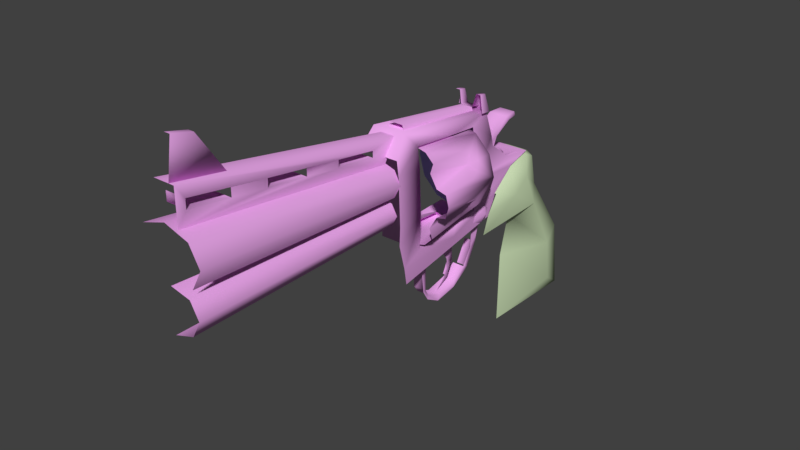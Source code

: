# Source: reference2.blend  (saved by Blender 2.78.0; exported with 4.5.12 LTS)
import bpy
from mathutils import Matrix  # noqa: F401  (used for matrix-valued properties, if any)

bpy.ops.wm.read_factory_settings(use_empty=True)
scene = bpy.context.scene
scene.name = 'python_gun'

# ---- collections
col_collection_1 = bpy.data.collections.new('Collection 1'); scene.collection.children.link(col_collection_1)

# ---- materials (node trees are filled in below, after node groups)
mat_bluesteelchrome_bmp = bpy.data.materials.new('bluesteelchrome.bmp')
mat_bluesteelchrome_bmp.alpha_threshold = 0.0
mat_bluesteelchrome_bmp.use_transparent_shadow = False
mat_bluesteelchrome_bmp.diffuse_color = (0.8701, 0.4068, 0.8682, 1.0)
mat_bluesteelchrome_bmp.roughness = 0.5
mat_pythonhandle_bmp = bpy.data.materials.new('Pythonhandle.bmp')
mat_pythonhandle_bmp.alpha_threshold = 0.0
mat_pythonhandle_bmp.use_transparent_shadow = False
mat_pythonhandle_bmp.diffuse_color = (0.569, 0.699, 0.4411, 1.0)
mat_pythonhandle_bmp.roughness = 0.5
mat_pythoncylrear2_bmp = bpy.data.materials.new('pythoncylrear2.bmp')
mat_pythoncylrear2_bmp.alpha_threshold = 0.0
mat_pythoncylrear2_bmp.use_transparent_shadow = False
mat_pythoncylrear2_bmp.diffuse_color = (0.4055, 0.436, 0.8167, 1.0)
mat_pythoncylrear2_bmp.roughness = 0.5

# ---- material node trees

# ---- world
world_world = bpy.data.worlds.new('World'); scene.world = world_world
world_world.color = (0.05088, 0.05088, 0.05088)
world_world.use_sun_shadow = False
world_world.sun_shadow_jitter_overblur = 0.0
world_world.cycles.sampling_method = 'MANUAL'

# ---- meshes
me_python_gun = bpy.data.meshes.new('python_gun')
me_python_gun.from_pydata([(-7.637, -25.78, 61.09), (-7.637, -26.33, 59.83), (-8.057, -26.33, 59.83), (-8.057, -26.17, 59.6), (-7.637, -26.17, 59.6), (-8.037, -25.68, 59.41), (-8.027, -25.02, 59.56), (-8.007, -24.57, 59.86), (-7.637, -25.02, 59.56), (-7.637, -24.38, 59.78), (-7.637, -25.02, 59.37), (-7.637, -25.68, 59.41), (-7.637, -25.75, 59.24), (-7.637, -26.23, 59.5), (-7.637, -26.42, 59.81), (-7.637, -26.33, 60.64), (-7.637, -26.74, 60.95), (-7.637, -26.52, 60.6), (-8.016, -24.04, 64.02), (-7.626, -24.04, 64.02), (-8.046, -23.75, 63.95), (-8.076, -23.4, 63.77), (-7.556, -23.4, 63.77), (-8.106, -22.85, 64.04), (-8.056, -22.41, 64.05), (-7.996, -22.25, 63.87), (-7.587, -30.87, 65.18), (-7.607, -29.77, 65.01), (-7.627, -28.51, 64.82), (-7.647, -27.63, 64.94), (-7.607, -29.77, 64.8), (-7.637, -28.03, 64.3), (-7.327, -24.19, 61.25), (-7.327, -23.91, 61.63), (-7.327, -23.91, 61.63), (-7.327, -24.19, 62.01), (-7.327, -24.19, 62.01), (-7.327, -24.64, 61.86), (-7.327, -24.64, 61.86), (-7.327, -24.64, 61.39), (-7.327, -24.64, 61.39), (-7.327, -24.19, 61.25), (-6.416, -27.08, 62.77), (-6.716, -27.08, 62.7), (-6.586, -25.5, 62.7), (-6.836, -25.62, 62.53), (-6.926, -25.75, 62.13), (-6.936, -27.08, 62.32), (-6.806, -25.62, 63.7), (-6.856, -25.5, 63.99), (-6.586, -25.5, 63.52), (-6.936, -27.08, 63.9), (-6.716, -27.08, 63.52), (-8.286, -27.08, 64.53), (-8.226, -25.75, 64.4), (-7.576, -25.5, 64.4), (-7.836, -25.62, 64.28), (-7.646, -27.08, 64.31), (-7.436, -27.08, 64.53), (-8.076, -27.08, 64.31), (-7.826, -24.79, 61.82), (-7.576, -25.5, 61.82), (-7.456, -25.75, 61.82), (-6.846, -27.08, 62.03), (-7.096, -27.08, 61.78), (-6.856, -25.5, 62.23), (-7.186, -24.79, 64.23), (-6.666, -25.39, 63.78), (-7.096, -27.08, 64.44), (-7.456, -25.75, 64.4), (-7.287, -27.6, 60.73), (-7.247, -25.6, 61.38), (-7.307, -23.58, 61.97), (-7.317, -23.66, 61.73), (-7.307, -25.6, 61.04), (-7.157, -28.04, 62.1), (-7.217, -27.16, 64.02), (-7.137, -28.04, 62.66), (-7.287, -27.16, 64.58), (-7.187, -28.04, 64.05), (-7.247, -28.04, 64.49), (-7.277, -24.64, 63.85), (-6.957, -24.64, 63.47), (-7.277, -24.34, 63.36), (-7.257, -24.34, 63.34), (-6.877, -24.64, 62.94), (-7.257, -24.34, 62.87), (-7.247, -24.39, 62.77), (-7.847, -28.0, 62.47), (-7.237, -34.85, 62.68), (-7.447, -28.0, 62.6), (-6.987, -34.85, 63.14), (-7.277, -28.0, 62.92), (-7.447, -28.0, 63.23), (-7.237, -34.85, 63.6), (-7.847, -28.0, 63.32), (-7.827, -34.85, 63.73), (-6.797, -34.85, 64.46), (-7.157, -28.0, 63.82), (-7.107, -34.85, 65.02), (-7.357, -28.0, 64.2), (-7.827, -34.85, 65.25), (-8.557, -34.85, 65.02), (-7.847, -28.0, 64.36), (-8.357, -28.0, 64.2), (-7.517, -34.49, 65.77), (-7.517, -34.49, 65.5), (-7.517, -34.75, 65.14), (-7.537, -33.23, 65.31), (-7.557, -32.13, 65.14), (-7.537, -33.23, 65.56), (-7.586, -23.75, 63.95), (-7.566, -23.24, 63.55), (-7.526, -22.85, 64.04), (-7.556, -22.67, 63.88), (-7.636, -22.25, 63.87), (-7.566, -22.41, 64.05), (-7.746, -25.67, 59.52), (-7.746, -25.38, 59.76), (-7.746, -25.17, 59.77), (-7.746, -25.2, 60.05), (-7.746, -25.24, 60.36), (-7.746, -25.78, 61.1), (-7.746, -25.01, 60.74), (-7.746, -24.63, 61.25), (-8.177, -22.45, 62.86), (-8.327, -22.08, 62.8), (-8.347, -23.06, 62.95), (-7.437, -22.45, 62.86), (-7.437, -23.99, 62.45), (-8.187, -23.99, 62.45), (-7.307, -23.87, 63.83), (-7.297, -23.8, 63.51), (-7.237, -24.71, 62.76), (-7.287, -23.06, 62.95), (-8.337, -24.04, 64.6), (-8.007, -24.06, 64.71), (-6.326, -27.08, 63.11), (-6.536, -24.79, 63.11), (-6.536, -25.75, 63.41), (-6.416, -27.08, 63.44), (-6.716, -24.79, 63.75), (-8.066, -23.38, 63.22), (-7.576, -23.38, 63.22), (-8.056, -23.06, 63.13), (-7.596, -22.84, 62.94), (-8.016, -22.75, 62.67), (-8.036, -22.84, 62.94), (-7.437, -23.8, 63.51), (-7.437, -23.96, 64.22), (-7.637, -24.62, 61.25), (-7.637, -23.81, 61.34), (-7.637, -24.23, 60.97), (-7.637, -23.97, 60.72), (-7.637, -24.27, 60.35), (-7.087, -24.31, 61.63), (-7.087, -24.31, 61.63), (-7.167, -27.16, 62.69), (-8.427, -27.16, 64.58), (-7.207, -27.16, 61.61), (-7.177, -25.6, 61.77), (-8.437, -25.6, 61.77), (-8.507, -27.16, 61.61), (-8.377, -24.71, 61.85), (-7.547, -24.33, 65.13), (-7.547, -24.1, 65.1), (-7.417, -24.1, 65.1), (-7.407, -24.33, 65.13), (-7.287, -24.39, 64.64), (-7.297, -24.04, 64.6), (-8.826, -25.5, 63.99), (-8.766, -25.75, 64.09), (-9.006, -25.39, 63.78), (-8.476, -24.79, 64.23), (-8.106, -25.5, 61.82), (-7.836, -25.39, 61.76), (-7.836, -25.62, 61.96), (-8.226, -25.75, 61.82), (-8.076, -27.08, 61.91), (-8.286, -27.08, 61.69), (-8.177, -23.06, 62.95), (-7.407, -24.04, 64.6), (-7.307, -25.6, 64.42), (-7.277, -24.34, 63.33), (-7.207, -24.34, 62.98), (-7.257, -24.32, 62.99), (-7.247, -24.4, 62.73), (-7.247, -24.47, 62.57), (-7.097, -24.64, 62.44), (-7.237, -24.64, 62.36), (-6.666, -25.39, 62.43), (-7.836, -25.39, 64.46), (-8.106, -25.5, 64.4), (-7.616, -22.75, 62.67), (-7.636, -24.09, 62.31), (-7.586, -23.74, 63.35), (-7.746, -24.98, 60.16), (-7.916, -25.17, 59.77), (-7.427, -24.42, 64.15), (-8.207, -24.42, 64.15), (-7.437, -23.06, 62.95), (-8.337, -23.8, 63.51), (-7.297, -22.08, 62.8), (-8.367, -25.6, 64.42), (-8.467, -28.04, 64.49), (-8.387, -27.6, 65.04), (-7.347, -27.6, 65.04), (-8.227, -24.04, 64.6), (-7.737, -33.93, 67.01), (-7.677, -34.75, 66.15), (-7.967, -33.16, 65.86), (-7.687, -33.16, 65.86), (-7.987, -34.75, 66.15), (-7.917, -34.55, 67.16), (-7.917, -33.93, 67.01), (-7.737, -34.55, 67.16), (-8.147, -34.75, 66.15), (-7.517, -34.75, 66.15), (-8.067, -27.63, 64.94), (-8.077, -29.77, 64.8), (-8.067, -28.51, 64.63), (-7.627, -28.51, 64.63), (-8.077, -29.77, 65.01), (-8.087, -30.87, 64.96), (-7.587, -30.87, 64.96), (-8.107, -32.13, 65.14), (-8.107, -32.13, 65.38), (-7.557, -32.13, 65.38), (-8.137, -34.49, 65.77), (-8.117, -33.23, 65.31), (-8.137, -34.49, 65.5), (-8.227, -24.1, 65.1), (-8.237, -24.33, 65.13), (-8.017, -24.37, 64.75), (-8.097, -24.1, 65.1), (-8.097, -24.33, 65.13), (-7.637, -24.06, 64.71), (-7.637, -24.37, 64.75), (-8.007, -24.38, 59.78), (-7.637, -24.03, 60.46), (-7.997, -24.03, 60.46), (-7.617, -24.35, 64.57), (-7.597, -27.35, 64.98), (-7.997, -24.38, 64.75), (-7.647, -24.38, 64.75), (-8.077, -27.35, 65.14), (-7.647, -27.35, 65.14), (-8.626, -27.08, 64.44), (-7.576, -23.06, 63.13), (-7.716, -24.46, 63.93), (-7.686, -24.35, 63.41), (-7.746, -24.68, 60.8), (-7.736, -24.4, 61.1), (-8.187, -23.8, 63.51), (-8.187, -23.96, 64.22), (-7.227, -24.71, 61.85), (-7.287, -22.88, 62.59), (-7.197, -27.79, 61.3), (-7.367, -23.82, 61.28), (-7.337, -24.72, 64.34), (-7.277, -24.72, 63.89), (-7.827, -34.85, 62.49), (-7.107, -34.85, 63.89), (-7.357, -28.0, 63.43), (-8.047, -25.78, 61.09), (-8.057, -26.33, 60.64), (-7.637, -24.57, 59.86), (-8.876, -27.08, 64.19), (-7.436, -27.08, 61.69), (-6.536, -25.75, 62.81), (-6.846, -27.08, 64.19), (-6.926, -25.75, 64.09), (-7.936, -24.46, 63.93), (-7.916, -25.01, 60.74), (-7.916, -24.98, 60.16), (-8.097, -21.7, 62.63), (-7.267, -22.09, 62.69), (-7.267, -21.8, 62.55), (-7.267, -21.59, 61.58), (-7.227, -20.32, 59.69), (-6.767, -21.28, 58.36), (-7.337, -23.17, 57.52), (-8.277, -22.88, 62.59), (-7.527, -22.08, 62.8), (-8.097, -22.08, 62.8), (-7.347, -22.88, 62.59), (-7.047, -22.36, 62.14), (-8.257, -20.67, 60.73), (-7.277, -19.97, 57.48), (-7.527, -22.86, 59.55), (-6.907, -21.21, 59.52), (-7.517, -22.54, 60.81), (-7.057, -21.85, 61.07), (-7.047, -22.87, 61.72), (-8.517, -20.21, 59.72), (-7.597, -20.21, 59.72), (-7.547, -19.94, 58.35), (-8.507, -19.94, 58.35), (-8.467, -19.84, 57.38), (-7.547, -19.84, 57.38), (-8.367, -21.27, 61.54), (-7.527, -21.7, 62.63), (-7.387, -23.97, 60.72), (-7.347, -23.81, 61.34), (-7.257, -23.59, 61.95), (-8.377, -23.59, 61.95), (-8.946, -24.79, 63.75), (-9.126, -24.79, 63.11), (-7.826, -24.79, 63.11), (-8.476, -24.79, 61.99), (-8.946, -24.79, 62.47), (-7.186, -24.79, 61.99), (-6.716, -24.79, 62.47), (-7.826, -24.79, 64.4)], [(156, 41), (156, 39), (156, 37), (156, 35), (156, 33)], [(0, 15, 265), (265, 15, 2), (15, 1, 2), (2, 1, 3), (1, 4, 3), (3, 4, 5), (4, 11, 5), (5, 11, 6), (11, 8, 6), (6, 8, 7), (8, 266, 7), (266, 8, 9), (9, 8, 10), (8, 11, 10), (10, 11, 12), (11, 4, 12), (12, 4, 13), (4, 1, 13), (13, 1, 14), (1, 15, 14), (14, 15, 17), (15, 16, 17), (249, 19, 18), (18, 19, 20), (19, 111, 20), (20, 111, 21), (111, 22, 21), (21, 22, 23), (22, 113, 23), (23, 113, 24), (113, 116, 24), (24, 116, 25), (116, 115, 25), (26, 27, 227), (227, 27, 217), (27, 28, 217), (217, 28, 29), (28, 221, 29), (29, 221, 31), (221, 30, 31), (31, 30, 107), (30, 224, 107), (107, 224, 109), (32, 34, 155), (34, 36, 155), (36, 38, 155), (38, 40, 155), (40, 32, 155), (45, 42, 43), (45, 269, 42), (45, 44, 269), (45, 190, 44), (45, 65, 190), (45, 46, 65), (45, 63, 46), (45, 47, 63), (45, 43, 47), (48, 270, 51), (48, 271, 270), (48, 49, 271), (48, 67, 49), (48, 50, 67), (48, 139, 50), (48, 140, 139), (48, 52, 140), (48, 51, 52), (56, 53, 59), (56, 54, 53), (56, 192, 54), (56, 191, 192), (56, 55, 191), (56, 69, 55), (56, 58, 69), (56, 57, 58), (56, 59, 57), (311, 175, 60), (311, 61, 175), (311, 62, 61), (311, 64, 62), (311, 63, 64), (311, 46, 63), (311, 65, 46), (311, 190, 65), (311, 312, 190), (66, 67, 141), (66, 49, 67), (66, 271, 49), (66, 68, 271), (66, 58, 68), (66, 69, 58), (66, 55, 69), (66, 191, 55), (66, 313, 191), (71, 70, 74), (71, 257, 70), (71, 159, 257), (71, 160, 159), (71, 255, 160), (71, 72, 255), (71, 73, 72), (71, 74, 73), (257, 157, 75), (75, 157, 77), (157, 76, 77), (77, 76, 79), (76, 78, 79), (79, 78, 80), (78, 206, 80), (81, 82, 83), (83, 82, 84), (82, 85, 84), (84, 85, 184), (85, 188, 184), (184, 188, 86), (188, 87, 86), (88, 90, 89), (89, 90, 91), (90, 92, 91), (91, 92, 94), (92, 93, 94), (94, 93, 96), (93, 95, 96), (263, 98, 97), (97, 98, 99), (98, 100, 99), (99, 100, 101), (100, 103, 101), (101, 103, 102), (103, 104, 102), (227, 217, 105), (105, 217, 106), (217, 107, 106), (106, 107, 108), (107, 109, 108), (109, 110, 108), (19, 195, 111), (111, 195, 22), (195, 112, 22), (22, 112, 113), (112, 114, 113), (113, 114, 116), (114, 115, 116), (117, 119, 118), (118, 119, 120), (119, 196, 120), (120, 196, 121), (196, 123, 121), (121, 123, 122), (123, 124, 122), (125, 127, 180), (125, 126, 127), (125, 202, 126), (125, 128, 202), (125, 129, 128), (125, 130, 129), (133, 131, 260), (133, 132, 131), (133, 134, 132), (133, 202, 134), (133, 256, 202), (133, 255, 256), (166, 169, 165), (165, 169, 236), (169, 135, 236), (236, 135, 136), (135, 231, 136), (136, 231, 234), (138, 137, 269), (138, 140, 137), (138, 139, 140), (138, 50, 139), (138, 67, 50), (138, 141, 67), (142, 143, 144), (144, 143, 248), (143, 193, 248), (248, 193, 145), (193, 146, 145), (145, 146, 147), (148, 149, 131), (131, 149, 181), (149, 254, 181), (181, 254, 207), (254, 201, 207), (150, 152, 151), (151, 152, 153), (152, 154, 153), (153, 154, 239), (154, 9, 239), (162, 157, 159), (162, 76, 157), (162, 78, 76), (162, 158, 78), (160, 162, 159), (160, 161, 162), (160, 163, 161), (160, 255, 163), (164, 167, 165), (165, 167, 166), (167, 168, 166), (166, 168, 169), (173, 171, 267), (173, 170, 171), (173, 172, 170), (173, 306, 172), (176, 174, 175), (176, 177, 174), (176, 179, 177), (176, 178, 179), (199, 130, 253), (253, 130, 180), (130, 125, 180), (131, 181, 259), (259, 181, 182), (181, 206, 182), (84, 184, 183), (183, 184, 185), (184, 86, 185), (87, 188, 186), (186, 188, 187), (188, 189, 187), (312, 138, 190), (190, 138, 44), (138, 269, 44), (313, 173, 191), (191, 173, 192), (173, 54, 192), (193, 143, 194), (194, 143, 195), (143, 112, 195), (123, 196, 274), (274, 196, 197), (196, 119, 197), (129, 130, 198), (198, 130, 199), (134, 200, 132), (132, 200, 148), (127, 201, 180), (180, 201, 253), (200, 134, 128), (128, 134, 202), (78, 158, 182), (182, 158, 203), (204, 80, 205), (205, 80, 206), (205, 206, 207), (207, 206, 181), (211, 208, 209), (209, 208, 215), (210, 211, 212), (212, 211, 209), (214, 208, 210), (210, 208, 211), (213, 215, 214), (214, 215, 208), (216, 217, 218), (218, 217, 29), (219, 30, 220), (220, 30, 221), (219, 222, 30), (30, 222, 27), (30, 27, 224), (224, 27, 26), (225, 109, 223), (223, 109, 224), (225, 226, 109), (109, 226, 227), (230, 228, 106), (106, 228, 105), (229, 230, 108), (108, 230, 106), (234, 231, 235), (235, 231, 232), (136, 234, 233), (233, 234, 235), (236, 136, 237), (237, 136, 233), (165, 236, 164), (164, 236, 237), (9, 238, 239), (239, 238, 240), (244, 246, 241), (241, 246, 242), (243, 245, 244), (244, 245, 246), (173, 247, 54), (54, 247, 53), (145, 147, 248), (248, 147, 144), (249, 250, 19), (19, 250, 195), (123, 251, 124), (124, 251, 252), (253, 254, 199), (254, 253, 201), (148, 131, 132), (255, 72, 256), (257, 159, 157), (78, 182, 206), (73, 74, 258), (259, 260, 131), (261, 88, 89), (262, 263, 97), (109, 227, 110), (264, 0, 265), (0, 16, 15), (154, 266, 9), (247, 173, 267), (64, 268, 62), (137, 42, 269), (68, 270, 271), (272, 249, 18), (273, 123, 274), (284, 283, 275), (275, 283, 301), (283, 276, 301), (301, 276, 277), (276, 286, 277), (277, 286, 278), (286, 292, 278), (278, 292, 279), (292, 290, 279), (279, 290, 288), (290, 280, 288), (288, 280, 281), (280, 289, 281), (285, 282, 304), (285, 284, 282), (285, 283, 284), (285, 276, 283), (285, 286, 276), (285, 293, 286), (285, 304, 293), (300, 278, 287), (287, 278, 295), (278, 279, 295), (295, 279, 296), (279, 288, 296), (296, 288, 299), (280, 290, 289), (289, 290, 291), (290, 292, 291), (291, 292, 302), (292, 293, 302), (287, 295, 294), (294, 295, 297), (295, 296, 297), (297, 296, 298), (296, 299, 298), (275, 301, 300), (300, 301, 278), (301, 277, 278), (302, 293, 303), (303, 293, 304), (304, 282, 305), (293, 292, 286), (308, 307, 306), (308, 310, 307), (308, 309, 310), (308, 60, 309), (308, 311, 60), (308, 312, 311), (308, 138, 312), (308, 141, 138), (308, 66, 141), (308, 313, 66), (308, 173, 313), (308, 306, 173)])
me_python_gun.polygons.foreach_set('use_smooth', [True] * 368)
me_python_gun.polygons.foreach_set('material_index', [0, 0, 0, 0, 0, 0, 0, 0, 0, 0, 0, 0, 0, 0, 0, 0, 0, 0, 0, 0, 0, 0, 0, 0, 0, 0, 0, 0, 0, 0, 0, 0, 0, 0, 0, 0, 0, 0, 0, 0, 0, 0, 0, 0, 0, 0, 0, 0, 0, 0, 0, 0, 0, 0, 0, 0, 0, 0, 0, 0, 0, 0, 0, 0, 0, 0, 0, 0, 0, 0, 0, 0, 0, 0, 0, 0, 0, 0, 0, 0, 0, 0, 0, 0, 0, 0, 0, 0, 0, 0, 0, 0, 0, 0, 0, 0, 0, 0, 0, 0, 0, 0, 0, 0, 0, 0, 0, 0, 0, 0, 0, 0, 0, 0, 0, 0, 0, 0, 0, 0, 0, 0, 0, 0, 0, 0, 0, 0, 0, 0, 0, 0, 0, 0, 0, 0, 0, 0, 0, 0, 0, 0, 0, 0, 0, 0, 0, 0, 0, 0, 0, 0, 0, 0, 0, 0, 0, 0, 0, 0, 0, 0, 0, 0, 0, 0, 0, 0, 0, 0, 0, 0, 0, 0, 0, 0, 0, 0, 0, 0, 0, 0, 0, 0, 0, 0, 0, 0, 0, 0, 0, 0, 0, 0, 0, 0, 0, 0, 0, 0, 0, 0, 0, 0, 0, 0, 0, 0, 0, 0, 0, 0, 0, 0, 0, 0, 0, 0, 0, 0, 0, 0, 0, 0, 0, 0, 0, 0, 0, 0, 0, 0, 0, 0, 0, 0, 0, 0, 0, 0, 0, 0, 0, 0, 0, 0, 0, 0, 0, 0, 0, 0, 0, 0, 0, 0, 0, 0, 0, 0, 0, 0, 0, 0, 0, 0, 0, 0, 0, 0, 0, 0, 0, 0, 0, 0, 0, 0, 0, 0, 0, 0, 0, 0, 0, 0, 0, 0, 0, 0, 0, 0, 0, 0, 0, 0, 0, 0, 0, 0, 0, 0, 0, 0, 0, 0, 0, 0, 0, 0, 0, 0, 0, 1, 1, 1, 1, 1, 1, 1, 1, 1, 1, 1, 1, 1, 1, 1, 1, 1, 1, 1, 1, 1, 1, 1, 1, 1, 1, 1, 1, 1, 1, 1, 1, 1, 1, 1, 1, 1, 1, 1, 1, 1, 1, 1, 2, 2, 2, 2, 2, 2, 2, 2, 2, 2, 2, 2])
_uv = me_python_gun.uv_layers.new(name='UVMap')
_uv.uv.foreach_set('vector', [0.0, 0.01562, 0.0, 0.01562, 0.0, 0.01562, 0.0, 0.01562, 0.0, 0.01562, 0.0, 0.01562, 0.0, 0.01562, 0.0, 0.01562, 0.0, 0.01562, 0.0, 0.01562, 0.0, 0.01562, 0.0, 0.01562, 0.0, 0.01562, 0.0, 0.01562, 0.0, 0.01562, 0.0, 0.01562, 0.0, 0.01562, 0.0, 0.01562, 0.0, 0.01562, 0.0, 0.01562, 0.0, 0.01562, 0.0, 0.01562, 0.0, 0.01562, 0.0, 0.01562, 0.0, 0.01562, 0.0, 0.01562, 0.0, 0.01562, 0.0, 0.01562, 0.0, 0.01562, 0.0, 0.01562, 0.0, 0.01562, 0.0, 0.01562, 0.0, 0.01562, 0.0, 0.01562, 0.0, 0.01562, 0.0, 0.01562, 0.0, 0.01562, 0.0, 0.01562, 0.0, 0.01562, 0.0, 0.01562, 0.0, 0.01562, 0.0, 0.01562, 0.0, 0.01562, 0.0, 0.01562, 0.0, 0.01562, 0.0, 0.01562, 0.0, 0.01562, 0.0, 0.01562, 0.0, 0.01562, 0.0, 0.01562, 0.0, 0.01562, 0.0, 0.01562, 0.0, 0.01562, 0.0, 0.01562, 0.0, 0.01562, 0.0, 0.01562, 0.0, 0.01562, 0.0, 0.01562, 0.0, 0.01562, 0.0, 0.01562, 0.0, 0.01562, 0.0, 0.01562, 0.0, 0.01562, 0.0, 0.01562, 0.0, 0.01562, 0.0, 0.01562, 0.0, 0.01562, 0.0, 0.01562, 0.0, 0.01562, 0.0, 0.01562, 0.0, 0.01562, 0.0, 0.01562, 0.0, 0.01562, 0.0, 0.01562, 0.0, 0.01562, 0.0, 0.01562, 0.0, 0.01562, 0.0, 0.01562, 0.0, 0.01562, 0.0, 0.01562, 0.0, 0.01562, 0.0, 0.01562, 0.0, 0.01562, 0.0, 0.01562, 0.0, 0.01562, 0.0, 0.01562, 0.0, 0.01562, 0.0, 0.01562, 0.0, 0.01562, 0.0, 0.01562, 0.0, 0.01562, 0.0, 0.01562, 0.0, 0.01562, 0.0, 0.01562, 0.0, 0.01562, 0.0, 0.01562, 0.0, 0.01562, 0.0, 0.01562, 0.0, 0.01562, 0.0, 0.01562, 0.0, 0.01562, 0.0, 0.01562, 0.0, 0.01562, 0.0, 0.01562, 0.0, 0.01562, 0.0, 0.01562, 0.0, 0.01562, 0.0, 0.01562, 0.0, 0.01562, 0.0, 0.01562, 0.0, 0.01562, 0.0, 0.01562, 0.0, 0.01562, 0.0, 0.01562, 0.0, 0.01562, 0.0, 0.01562, 0.0, 0.01562, 0.0, 0.01562, 0.0, 0.01562, 0.0, 0.01562, 0.0, 0.01562, 0.0, 0.01562, 0.0, 0.01562, 0.0, 0.01562, 0.0, 0.01562, 0.0, 0.01562, 0.0, 0.01562, 0.0, 0.01562, 0.0, 0.01562, 0.0, 0.01562, 0.0, 0.01562, 0.0, 0.01562, 0.0, 0.01562, 0.0, 0.01562, 0.0, 0.01562, 0.0, 0.01562, 0.0, 0.01562, 0.0, 0.01562, 0.0, 0.01562, 0.0, 0.01562, 0.0, 0.01562, 0.0, 0.01562, 0.0, 0.01562, 0.0, 0.01562, 0.0, 0.01562, 0.0, 0.01562, 0.0, 0.01562, 0.0, 0.01562, 0.0, 0.01562, 0.0, 0.01562, 0.0, 0.01562, 0.0, 0.01562, 0.0, 0.01562, 0.0, 0.01562, 0.0, 0.01562, 0.0, 0.01562, 0.0, 0.01562, 0.0, 0.01562, 0.0, 0.01562, 0.0, 0.01562, 0.0, 0.01562, 0.0, 0.01562, 0.0, 0.01562, 0.0, 0.01562, 0.0, 0.01562, 0.0, 0.01562, 0.0, 0.01562, 0.0, 0.01562, 0.0, 0.01562, 0.0, 0.01562, 0.0, 0.01562, 0.0, 0.01562, 0.0, 0.01562, 0.0, 0.01562, 0.0, 0.01562, 0.0, 0.01562, 0.0, 0.01562, 0.0, 0.01562, 0.0, 0.01562, 0.0, 0.01562, 0.0, 0.01562, 0.0, 0.01562, 0.0, 0.01562, 0.0, 0.01562, 0.0, 0.01562, 0.0, 0.01562, 0.0, 0.01562, 0.0, 0.01562, 0.0, 0.01562, 0.0, 0.01562, 0.0, 0.01562, 0.0, 0.01562, 0.0, 0.01562, 0.0, 0.01562, 0.0, 0.01562, 0.0, 0.01562, 0.0, 0.01562, 0.0, 0.01562, 0.0, 0.01562, 0.0, 0.01562, 0.0, 0.01562, 0.0, 0.01562, 0.0, 0.01562, 0.0, 0.01562, 0.0, 0.01562, 0.0, 0.01562, 0.0, 0.01562, 0.0, 0.01562, 0.0, 0.01562, 0.0, 0.01562, 0.0, 0.01562, 0.0, 0.01562, 0.0, 0.01562, 0.0, 0.01562, 0.0, 0.01562, 0.0, 0.01562, 0.0, 0.01562, 0.0, 0.01562, 0.0, 0.01562, 0.0, 0.01562, 0.0, 0.01562, 0.0, 0.01562, 0.0, 0.01562, 0.0, 0.01562, 0.0, 0.01562, 0.0, 0.01562, 0.0, 0.01562, 0.0, 0.01562, 0.0, 0.01562, 0.0, 0.01562, 0.0, 0.01562, 0.0, 0.01562, 0.0, 0.01562, 0.0, 0.01562, 0.0, 0.01562, 0.0, 0.01562, 0.0, 0.01562, 0.0, 0.01562, 0.0, 0.01562, 0.0, 0.01562, 0.0, 0.01562, 0.0, 0.01562, 0.0, 0.01562, 0.0, 0.01562, 0.0, 0.01562, 0.0, 0.01562, 0.0, 0.01562, 0.0, 0.01562, 0.0, 0.01562, 0.0, 0.01562, 0.0, 0.01562, 0.0, 0.01562, 0.0, 0.01562, 0.0, 0.01562, 0.0, 0.01562, 0.0, 0.01562, 0.0, 0.01562, 0.0, 0.01562, 0.0, 0.01562, 0.0, 0.01562, 0.0, 0.01562, 0.0, 0.01562, 0.0, 0.01562, 0.0, 0.01562, 0.0, 0.01562, 0.0, 0.01562, 0.0, 0.01562, 0.0, 0.01562, 0.0, 0.01562, 0.0, 0.01562, 0.0, 0.01562, 0.0, 0.01562, 0.0, 0.01562, 0.0, 0.01562, 0.0, 0.01562, 0.0, 0.01562, 0.0, 0.01562, 0.0, 0.01562, 0.0, 0.01562, 0.0, 0.01562, 0.0, 0.01562, 0.0, 0.01562, 0.0, 0.01562, 0.0, 0.01562, 0.0, 0.01562, 0.0, 0.01562, 0.0, 0.01562, 0.0, 0.01562, 0.0, 0.01562, 0.0, 0.01562, 0.0, 0.01562, 0.0, 0.01562, 0.0, 0.01562, 0.0, 0.01562, 0.0, 0.01562, 0.0, 0.01562, 0.0, 0.01562, 0.0, 0.01562, 0.0, 0.01562, 0.0, 0.01562, 0.0, 0.01562, 0.0, 0.01562, 0.0, 0.01562, 0.0, 0.01562, 0.0, 0.01562, 0.0, 0.01562, 0.0, 0.01562, 0.0, 0.01562, 0.0, 0.01562, 0.0, 0.01562, 0.0, 0.01562, 0.0, 0.01562, 0.0, 0.01562, 0.0, 0.01562, 0.0, 0.01562, 0.0, 0.01562, 0.0, 0.01562, 0.0, 0.01562, 0.0, 0.01562, 0.0, 0.01562, 0.0, 0.01562, 0.0, 0.01562, 0.0, 0.01562, 0.0, 0.01562, 0.0, 0.01562, 0.0, 0.01562, 0.0, 0.01562, 0.0, 0.01562, 0.0, 0.01562, 0.0, 0.01562, 0.0, 0.01562, 0.0, 0.01562, 0.0, 0.01562, 0.0, 0.01562, 0.0, 0.01562, 0.0, 0.01562, 0.0, 0.01562, 0.0, 0.01562, 0.0, 0.01562, 0.0, 0.01562, 0.0, 0.01562, 0.0, 0.01562, 0.0, 0.01562, 0.0, 0.01562, 0.0, 0.01562, 0.0, 0.01562, 0.0, 0.01562, 0.0, 0.01562, 0.0, 0.01562, 0.0, 0.01562, 0.0, 0.01562, 0.0, 0.01562, 0.0, 0.01562, 0.0, 0.01562, 0.0, 0.01562, 0.0, 0.01562, 0.0, 0.01562, 0.0, 0.01562, 0.0, 0.01562, 0.0, 0.01562, 0.0, 0.01562, 0.0, 0.01562, 0.0, 0.01562, 0.0, 0.01562, 0.0, 0.01562, 0.0, 0.01562, 0.0, 0.01562, 0.0, 0.01562, 0.0, 0.01562, 0.0, 0.01562, 0.0, 0.01562, 0.0, 0.01562, 0.0, 0.01562, 0.0, 0.01562, 0.0, 0.01562, 0.0, 0.01562, 0.0, 0.01562, 0.0, 0.01562, 0.0, 0.01562, 0.0, 0.01562, 0.0, 0.01562, 0.0, 0.01562, 0.0, 0.01562, 0.0, 0.01562, 0.0, 0.01562, 0.0, 0.01562, 0.0, 0.01562, 0.0, 0.01562, 0.0, 0.01562, 0.0, 0.01562, 0.0, 0.01562, 0.0, 0.01562, 0.0, 0.01562, 0.0, 0.01562, 0.0, 0.01562, 0.0, 0.01562, 0.0, 0.01562, 0.0, 0.01562, 0.0, 0.01562, 0.0, 0.01562, 0.0, 0.01562, 0.0, 0.01562, 0.0, 0.01562, 0.0, 0.01562, 0.0, 0.01562, 0.0, 0.01562, 0.0, 0.01562, 0.0, 0.01562, 0.0, 0.01562, 0.0, 0.01562, 0.0, 0.01562, 0.0, 0.01562, 0.0, 0.01562, 0.0, 0.01562, 0.0, 0.01562, 0.0, 0.01562, 0.0, 0.01562, 0.0, 0.01562, 0.0, 0.01562, 0.0, 0.01562, 0.0, 0.01562, 0.0, 0.01562, 0.0, 0.01562, 0.0, 0.01562, 0.0, 0.01562, 0.0, 0.01562, 0.0, 0.01562, 0.0, 0.01562, 0.0, 0.01562, 0.0, 0.01562, 0.0, 0.01562, 0.0, 0.01562, 0.0, 0.01562, 0.0, 0.01562, 0.0, 0.01562, 0.0, 0.01562, 0.0, 0.01562, 0.0, 0.01562, 0.0, 0.01562, 0.0, 0.01562, 0.0, 0.01562, 0.0, 0.01562, 0.0, 0.01562, 0.0, 0.01562, 0.0, 0.01562, 0.0, 0.01562, 0.0, 0.01562, 0.0, 0.01562, 0.0, 0.01562, 0.0, 0.01562, 0.0, 0.01562, 0.0, 0.01562, 0.0, 0.01562, 0.0, 0.01562, 0.0, 0.01562, 0.0, 0.01562, 0.0, 0.01562, 0.0, 0.01562, 0.0, 0.01562, 0.0, 0.01562, 0.0, 0.01562, 0.0, 0.01562, 0.0, 0.01562, 0.0, 0.01562, 0.0, 0.01562, 0.0, 0.01562, 0.0, 0.01562, 0.0, 0.01562, 0.0, 0.01562, 0.0, 0.01562, 0.0, 0.01562, 0.0, 0.01562, 0.0, 0.01562, 0.0, 0.01562, 0.0, 0.01562, 0.0, 0.01562, 0.0, 0.01562, 0.0, 0.01562, 0.0, 0.01562, 0.0, 0.01562, 0.0, 0.01562, 0.0, 0.01562, 0.0, 0.01562, 0.0, 0.01562, 0.0, 0.01562, 0.0, 0.01562, 0.0, 0.01562, 0.0, 0.01562, 0.0, 0.01562, 0.0, 0.01562, 0.0, 0.01562, 0.0, 0.01562, 0.0, 0.01562, 0.0, 0.01562, 0.0, 0.01562, 0.0, 0.01562, 0.0, 0.01562, 0.0, 0.01562, 0.0, 0.01562, 0.0, 0.01562, 0.0, 0.01562, 0.0, 0.01562, 0.0, 0.01562, 0.0, 0.01562, 0.0, 0.01562, 0.0, 0.01562, 0.0, 0.01562, 0.0, 0.01562, 0.0, 0.01562, 0.0, 0.01562, 0.0, 0.01562, 0.0, 0.01562, 0.0, 0.01562, 0.0, 0.01562, 0.0, 0.01562, 0.0, 0.01562, 0.0, 0.01562, 0.0, 0.01562, 0.0, 0.01562, 0.0, 0.01562, 0.0, 0.01562, 0.0, 0.01562, 0.0, 0.01562, 0.0, 0.01562, 0.0, 0.01562, 0.0, 0.01562, 0.0, 0.01562, 0.0, 0.01562, 0.0, 0.01562, 0.0, 0.01562, 0.0, 0.01562, 0.0, 0.01562, 0.0, 0.01562, 0.0, 0.01562, 0.0, 0.01562, 0.0, 0.01562, 0.0, 0.01562, 0.0, 0.01562, 0.0, 0.01562, 0.0, 0.01562, 0.0, 0.01562, 0.0, 0.01562, 0.0, 0.01562, 0.0, 0.01562, 0.0, 0.01562, 0.0, 0.01562, 0.0, 0.01562, 0.0, 0.01562, 0.0, 0.01562, 0.0, 0.01562, 0.0, 0.01562, 0.0, 0.01562, 0.0, 0.01562, 0.0, 0.01562, 0.0, 0.01562, 0.0, 0.01562, 0.0, 0.01562, 0.0, 0.01562, 0.0, 0.01562, 0.0, 0.01562, 0.0, 0.01562, 0.0, 0.01562, 0.0, 0.01562, 0.0, 0.01562, 0.0, 0.01562, 0.0, 0.01562, 0.0, 0.01562, 0.0, 0.01562, 0.0, 0.01562, 0.0, 0.01562, 0.0, 0.01562, 0.0, 0.01562, 0.0, 0.01562, 0.0, 0.01562, 0.0, 0.01562, 0.0, 0.01562, 0.0, 0.01562, 0.0, 0.01562, 0.0, 0.01562, 0.0, 0.01562, 0.0, 0.01562, 0.0, 0.01562, 0.0, 0.01562, 0.0, 0.01562, 0.0, 0.01562, 0.0, 0.01562, 0.0, 0.01562, 0.0, 0.01562, 0.0, 0.01562, 0.0, 0.01562, 0.0, 0.01562, 0.0, 0.01562, 0.0, 0.01562, 0.0, 0.01562, 0.0, 0.01562, 0.0, 0.01562, 0.0, 0.01562, 0.0, 0.01562, 0.0, 0.01562, 0.0, 0.01562, 0.0, 0.01562, 0.0, 0.01562, 0.0, 0.01562, 0.0, 0.01562, 0.0, 0.01562, 0.0, 0.01562, 0.0, 0.01562, 0.0, 0.01562, 0.0, 0.01562, 0.0, 0.01562, 0.0, 0.01562, 0.0, 0.01562, 0.0, 0.01562, 0.0, 0.01562, 0.0, 0.01562, 0.0, 0.01562, 0.0, 0.01562, 0.0, 0.01562, 0.0, 0.01562, 0.0, 0.01562, 0.0, 0.01562, 0.0, 0.01562, 0.0, 0.01562, 0.0, 0.01562, 0.0, 0.01562, 0.0, 0.01562, 0.0, 0.01562, 0.0, 0.01562, 0.0, 0.01562, 0.0, 0.01562, 0.0, 0.01562, 0.0, 0.01562, 0.0, 0.01562, 0.0, 0.01562, 0.0, 0.01562, 0.0, 0.01562, 0.0, 0.01562, 0.0, 0.01562, 0.0, 0.01562, 0.0, 0.01562, 0.0, 0.01562, 0.0, 0.01562, 0.0, 0.01562, 0.0, 0.01562, 0.0, 0.01562, 0.0, 0.01562, 0.0, 0.01562, 0.0, 0.01562, 0.0, 0.01562, 0.0, 0.01562, 0.0, 0.01562, 0.0, 0.01562, 0.0, 0.01562, 0.0, 0.01562, 0.0, 0.01562, 0.0, 0.01562, 0.0, 0.01562, 0.0, 0.01562, 0.0, 0.01562, 0.0, 0.01562, 0.0, 0.01562, 0.0, 0.01562, 0.0, 0.01562, 0.0, 0.01562, 0.0, 0.01562, 0.0, 0.01562, 0.0, 0.01562, 0.0, 0.01562, 0.0, 0.01562, 0.0, 0.01562, 0.0, 0.01562, 0.0, 0.01562, 0.0, 0.01562, 0.0, 0.01562, 0.0, 0.01562, 0.0, 0.01562, 0.0, 0.01562, 0.0, 0.01562, 0.0, 0.01562, 0.0, 0.01562, 0.0, 0.01562, 0.0, 0.01562, 0.0, 0.01562, 0.0, 0.01562, 0.0, 0.01562, 0.0, 0.01562, 0.0, 0.01562, 0.0, 0.01562, 0.0, 0.01562, 0.0, 0.01562, 0.0, 0.01562, 0.0, 0.01562, 0.0, 0.01562, 0.0, 0.01562, 0.0, 0.01562, 0.0, 0.01562, 0.0, 0.01562, 0.0, 0.01562, 0.0, 0.01562, 0.0, 0.01562, 0.0, 0.01562, 0.0, 0.01562, 0.0, 0.01562, 0.0, 0.01562, 0.0, 0.01562, 0.0, 0.01562, 0.0, 0.01562, 0.0, 0.01562, 0.0, 0.01562, 0.0, 0.01562, 0.0, 0.01562, 0.0, 0.01562, 0.0, 0.01562, 0.0, 0.01562, 0.0, 0.01562, 0.0, 0.01562, 0.0, 0.01562, 0.0, 0.01562, 0.0, 0.01562, 0.0, 0.01562, 0.0, 0.01562, 0.0, 0.01562, 0.0, 0.01562, 0.0, 0.01562, 0.0, 0.01562, 0.0, 0.01562, 0.0, 0.01562, 0.0, 0.01562, 0.0, 0.01562, 0.0, 0.01562, 0.0, 0.01562, 0.0, 0.01562, 0.0, 0.01562, 0.0, 0.01562, 0.0, 0.01562, 0.0, 0.01562, 0.0, 0.01562, 0.0, 0.01562, 0.0, 0.01562, 0.0, 0.01562, 0.0, 0.01562, 0.0, 0.01562, 0.0, 0.01562, 0.0, 0.01562, 0.0, 0.01562, 0.0, 0.01562, 0.0, 0.01562, 0.0, 0.01562, 0.0, 0.01562, 0.0, 0.01562, 0.0, 0.01562, 0.0, 0.01562, 0.0, 0.01562, 0.0, 0.01562, 0.0, 0.01562, 0.0, 0.01562, 0.0, 0.01562, 0.0, 0.01562, 0.0, 0.01562, 0.0, 0.01562, 0.0, 0.01562, 0.0, 0.01562, 0.0, 0.01562, 0.0, 0.01562, 0.0, 0.01562, 0.0, 0.01562, 0.0, 0.01562, 0.0, 0.01562, 0.0, 0.01562, 0.0, 0.01562, 0.0, 0.01562, 0.0, 0.01562, 0.0, 0.01562, 0.0, 0.01562, 0.0, 0.01562, 0.0, 0.01562, 0.0, 0.01562, 0.0, 0.01562, 0.0, 0.01562, 0.0, 0.01562, 0.0, 0.01562, 0.0, 0.01562, 0.0, 0.01562, 0.0, 0.01562, 0.0, 0.01562, 0.0, 0.01562, 0.0, 0.01562, 0.0, 0.01562, 0.0, 0.01562, 0.0, 0.01562, 0.0, 0.01562, 0.0, 0.01562, 0.0, 0.01562, 0.0, 0.01562, 0.0, 0.01562, 0.0, 0.01562, 0.0, 0.01562, 0.0, 0.01562, 0.0, 0.01562, 0.0, 0.01562, 0.0, 0.01562, 0.0, 0.01562, 0.0, 0.01562, 0.0, 0.01562, 0.0, 0.01562, 0.0, 0.01562, 0.0, 0.01562, 0.0, 0.01562, 0.0, 0.01562, 0.0, 0.01562, 0.0, 0.01562, 0.0, 0.01562, 0.0, 0.01562, 0.0, 0.01562, 0.0, 0.01562, 0.0, 0.01562, 0.0, 0.01562, 0.0, 0.01562, 0.0, 0.01562, 0.0, 0.01562, 0.0, 0.01562, 0.0, 0.01562, 0.0, 0.01562, 0.0, 0.01562, 0.0, 0.01562, 0.0, 0.01562, 0.0, 0.01562, 0.0, 0.01562, 0.0, 0.01562, 0.0, 0.01562, 0.0, 0.01562, 0.0, 0.01562, 0.0, 0.01562, 0.0, 0.01562, 0.0, 0.01562, 0.0, 0.01562, 0.0, 0.01562, 0.0, 0.01562, 0.0, 0.01562, 0.0, 0.01562, 0.0, 0.01562, 0.0, 0.01562, 0.0, 0.01562, 0.0, 0.01562, 0.0, 0.01562, 0.0, 0.01562, 0.0, 0.01562, 0.0, 0.01562, 0.0, 0.01562, 0.0, 0.01562, 0.0, 0.01562, 0.0, 0.01562, 0.0, 0.01562, 0.0, 0.01562, 0.0, 0.01562, 0.0, 0.01562, 0.0, 0.01562, 0.0, 0.01562, 0.0, 0.01562, 0.0, 0.01562, 0.0, 0.01562, 0.0, 0.01562, 0.0, 0.01562, 0.0, 0.01562, 0.0, 0.01562, 0.0, 0.01562, 0.0, 0.01562, 0.0, 0.01562, 0.0, 0.01562, 0.0, 0.01562, 0.0, 0.01562, 0.0, 0.01562, 0.0, 0.01562, 0.0, 0.01562, 0.0, 0.01562, 0.0, 0.01562, 0.0, 0.01562, 0.0, 0.01562, 0.0, 0.01562, 0.0, 0.01562, 0.0, 0.01562, 0.0, 0.01562, 0.0, 0.01562, 0.0, 0.01562, 0.0, 0.01562, 0.0, 0.01562, 0.0, 0.01562, 0.0, 0.01562, 0.0, 0.01562, 0.0, 0.01562, 0.0, 0.01562, 0.0, 0.01562, 0.0, 0.01562, 0.0, 0.01562, 0.0, 0.01562, 0.0, 0.01562, 0.0, 0.01562, 0.0, 0.01562, 0.0, 0.01562, 0.0, 0.01562, 0.0, 0.01562, 0.0, 0.01562, 0.0, 0.01562, 0.0, 0.01562, 0.0, 0.01562, 0.0, 0.01562, 0.0, 0.01562, 0.0, 0.01562, 0.0, 0.01562, 0.0, 0.01562, 0.0, 0.01562, 0.0, 0.01562, 0.0, 0.01562, 0.0, 0.01562, 0.0, 0.01562, 0.0, 0.01562, 0.0, 0.01562, 0.0, 0.01562, 0.0, 0.01562, 0.0, 0.01562, 0.0, 0.01562, 0.0, 0.01562, 0.0, 0.01562, 0.0, 0.01562, 0.0, 0.01562, 0.0, 0.01562, 0.0, 0.01562, 0.0, 0.01562, 0.0, 0.01562, 0.0, 0.01562, 0.0, 0.01562, 0.0, 0.01562, 0.0, 0.01562, 0.0, 0.01562, 0.0, 0.01562, 0.0, 0.01562, 0.0, 0.01562, 0.0, 0.01562, 0.0, 0.01562, 0.4531, 1.0, 0.4531, 1.0, 0.5469, 0.9655, 0.5469, 0.9655, 0.4531, 1.0, 0.5469, 0.9655, 0.4531, 1.0, 0.4531, 0.977, 0.5469, 0.9655, 0.5469, 0.9655, 0.4531, 0.977, 0.5234, 0.9483, 0.4531, 0.977, 0.3906, 0.8736, 0.5234, 0.9483, 0.5234, 0.9483, 0.3906, 0.8736, 0.5703, 0.7701, 0.3906, 0.8736, 0.5078, 0.6782, 0.5703, 0.7701, 0.5703, 0.7701, 0.5078, 0.6782, 0.875, 0.408, 0.5078, 0.6782, 0.6641, 0.3851, 0.875, 0.408, 0.875, 0.408, 0.6641, 0.3851, 0.9609, 0.02299, 0.6641, 0.3851, 0.6484, 0.1667, 0.9609, 0.02299, 0.9609, 0.02299, 0.6484, 0.1667, 0.2734, 0.06322, 0.6484, 0.1667, 0.3359, 0.3966, 0.2734, 0.06322, 0.2656, 0.9598, 0.2656, 0.9598, 0.1016, 0.8448, 0.2656, 0.9598, 0.4531, 1.0, 0.2656, 0.9598, 0.2656, 0.9598, 0.4531, 1.0, 0.4531, 1.0, 0.2656, 0.9598, 0.4531, 0.977, 0.4531, 1.0, 0.2656, 0.9598, 0.3906, 0.8736, 0.4531, 0.977, 0.2656, 0.9598, 0.2656, 0.7989, 0.3906, 0.8736, 0.2656, 0.9598, 0.1016, 0.8448, 0.2656, 0.7989, 0.6484, 0.7586, 0.5703, 0.7701, 0.7891, 0.6092, 0.7891, 0.6092, 0.5703, 0.7701, 0.8984, 0.4138, 0.5703, 0.7701, 0.875, 0.408, 0.8984, 0.4138, 0.8984, 0.4138, 0.875, 0.408, 0.9609, 0.1494, 0.875, 0.408, 0.9609, 0.02299, 0.9609, 0.1494, 0.9609, 0.1494, 0.9609, 0.02299, 0.9922, 0.005747, 0.6484, 0.1667, 0.6641, 0.3851, 0.3359, 0.3966, 0.3359, 0.3966, 0.6641, 0.3851, 0.3828, 0.6322, 0.6641, 0.3851, 0.5078, 0.6782, 0.3828, 0.6322, 0.3828, 0.6322, 0.5078, 0.6782, 0.1875, 0.6667, 0.5078, 0.6782, 0.2656, 0.7989, 0.1875, 0.6667, 0.7891, 0.6092, 0.8984, 0.4138, 0.8984, 0.4138, 0.8984, 0.4138, 0.8984, 0.4138, 0.9609, 0.1494, 0.8984, 0.4138, 0.9609, 0.1494, 0.9609, 0.1494, 0.9609, 0.1494, 0.9609, 0.1494, 0.9922, 0.005747, 0.9609, 0.1494, 0.9922, 0.005747, 0.9922, 0.005747, 0.5469, 0.9655, 0.5469, 0.9655, 0.6484, 0.7586, 0.6484, 0.7586, 0.5469, 0.9655, 0.5703, 0.7701, 0.5469, 0.9655, 0.5234, 0.9483, 0.5703, 0.7701, 0.007813, 0.6207, 0.2656, 0.7989, 0.04688, 0.7356, 0.04688, 0.7356, 0.2656, 0.7989, 0.1016, 0.8448, 0.1016, 0.8448, 0.2656, 0.9598, 0.1016, 0.8448, 0.2656, 0.7989, 0.5078, 0.6782, 0.3906, 0.8736, 0.4896, 0.5, 0.9896, 0.5, 0.9167, 0.75, 0.4896, 0.5, 0.9167, 0.25, 0.9896, 0.5, 0.4896, 0.5, 0.7396, 0.07292, 0.9167, 0.25, 0.4896, 0.5, 0.4896, 0.01042, 0.7396, 0.07292, 0.4896, 0.5, 0.2396, 0.07292, 0.4896, 0.01042, 0.4896, 0.5, 0.0625, 0.25, 0.2396, 0.07292, 0.4896, 0.5, 0.0, 0.5, 0.0625, 0.25, 0.4896, 0.5, 0.0625, 0.75, 0.0, 0.5, 0.4896, 0.5, 0.2396, 0.9271, 0.0625, 0.75, 0.4896, 0.5, 0.4896, 1.0, 0.2396, 0.9271, 0.4896, 0.5, 0.7396, 0.9271, 0.4896, 1.0, 0.4896, 0.5, 0.9167, 0.75, 0.7396, 0.9271])
me_python_gun.materials.append(mat_bluesteelchrome_bmp)
me_python_gun.materials.append(mat_pythonhandle_bmp)
me_python_gun.materials.append(mat_pythoncylrear2_bmp)
me_python_gun.use_remesh_preserve_volume = False
me_python_gun.use_remesh_preserve_attributes = False
me_python_gun.use_mirror_vertex_groups = False
me_python_gun.update()
arm_python_gun_skeleton = bpy.data.armatures.new('python_gun_skeleton')  # bones are not reproduced

# ---- objects
ob_python_gun_skeleton = bpy.data.objects.new('python_gun_skeleton', arm_python_gun_skeleton)
ob_python_gun2 = bpy.data.objects.new('python_gun2', me_python_gun)

# ---- transforms, parenting, visibility, modifiers, constraints
ob_python_gun_skeleton.location = (0.0, 0.0, 0.0)
ob_python_gun_skeleton.show_in_front = True
ob_python_gun_skeleton.lineart.crease_threshold = 0.0
ob_python_gun2.parent = ob_python_gun_skeleton
ob_python_gun2.location = (0.0, 0.0, 0.0)
ob_python_gun2.lineart.crease_threshold = 0.0
_vg = ob_python_gun2.vertex_groups.new(name='Hands biped')
_vg = ob_python_gun2.vertex_groups.new(name='Bip01 Pelvis')
_vg = ob_python_gun2.vertex_groups.new(name='Bip01 Spine')
_vg = ob_python_gun2.vertex_groups.new(name='Bip01 Spine1')
_vg = ob_python_gun2.vertex_groups.new(name='Bip01 Spine2')
_vg = ob_python_gun2.vertex_groups.new(name='Bip01 Spine3')
_vg = ob_python_gun2.vertex_groups.new(name='Bip01 Neck')
_vg = ob_python_gun2.vertex_groups.new(name='Bip01 R Arm')
_vg = ob_python_gun2.vertex_groups.new(name='Bip01 R Arm1')
_vg = ob_python_gun2.vertex_groups.new(name='Bip01 R Arm2')
_vg = ob_python_gun2.vertex_groups.new(name='Bip01 R Hand')
_vg = ob_python_gun2.vertex_groups.new(name='python_master')
_vg.add([0, 1, 2, 3, 4, 5, 6, 7, 8, 9, 10, 11, 12, 13, 14, 15, 16, 17, 26, 27, 28, 29, 30, 31, 32, 33, 34, 35, 36, 37, 38, 39, 40, 41, 70, 71, 72, 73, 74, 75, 76, 77, 78, 79, 80, 81, 82, 83, 84, 85, 86, 87, 88, 89, 90, 91, 92, 93, 94, 95, 96, 97, 98, 99, 100, 101, 102, 103, 104, 105, 106, 107, 108, 109, 110, 125, 126, 127, 128, 129, 130, 131, 132, 133, 134, 135, 136, 148, 149, 150, 151, 152, 153, 154, 155, 156, 157, 158, 159, 160, 161, 162, 163, 164, 165, 166, 167, 168, 169, 180, 181, 182, 183, 184, 185, 186, 187, 188, 189, 198, 199, 200, 201, 202, 203, 204, 205, 206, 207, 208, 209, 210, 211, 212, 213, 214, 215, 216, 217, 218, 219, 220, 221, 222, 223, 224, 225, 226, 227, 228, 229, 230, 231, 232, 233, 234, 235, 236, 237, 238, 239, 240, 241, 242, 243, 244, 245, 246, 253, 254, 255, 256, 257, 258, 259, 260, 261, 262, 263, 264, 265, 266, 275, 276, 277, 278, 279, 280, 281, 282, 283, 284, 285, 286, 287, 288, 289, 290, 291, 292, 293, 294, 295, 296, 297, 298, 299, 300, 301, 302, 303, 304, 305], 1.0, 'REPLACE')
_vg = ob_python_gun2.vertex_groups.new(name='python_master01')
_vg = ob_python_gun2.vertex_groups.new(name='hammer')
_vg.add([18, 19, 20, 21, 22, 23, 24, 25, 111, 112, 113, 114, 115, 116, 142, 143, 144, 145, 146, 147, 193, 194, 195, 248, 249, 250, 272], 1.0, 'REPLACE')
_vg = ob_python_gun2.vertex_groups.new(name='trigger')
_vg.add([117, 118, 119, 120, 121, 122, 123, 124, 196, 197, 251, 252, 273, 274], 1.0, 'REPLACE')
_vg = ob_python_gun2.vertex_groups.new(name='cylinder_swing')
_vg = ob_python_gun2.vertex_groups.new(name='cylinder_spin')
_vg.add([42, 43, 44, 45, 46, 47, 48, 49, 50, 51, 52, 53, 54, 55, 56, 57, 58, 59, 60, 61, 62, 63, 64, 65, 66, 67, 68, 69, 137, 138, 139, 140, 141, 170, 171, 172, 173, 174, 175, 176, 177, 178, 179, 190, 191, 192, 247, 267, 268, 269, 270, 271, 306, 307, 308, 309, 310, 311, 312, 313], 1.0, 'REPLACE')
_vg = ob_python_gun2.vertex_groups.new(name='bulletmaster')
_vg = ob_python_gun2.vertex_groups.new(name='bullet01')
_vg = ob_python_gun2.vertex_groups.new(name='bulletbone01')
_vg = ob_python_gun2.vertex_groups.new(name='bullet02')
_vg = ob_python_gun2.vertex_groups.new(name='bulletbone02')
_vg = ob_python_gun2.vertex_groups.new(name='bullet03')
_vg = ob_python_gun2.vertex_groups.new(name='bulletbone03')
_vg = ob_python_gun2.vertex_groups.new(name='bullet04')
_vg = ob_python_gun2.vertex_groups.new(name='bulletbone04')
_vg = ob_python_gun2.vertex_groups.new(name='bullet05')
_vg = ob_python_gun2.vertex_groups.new(name='bulletbone05')
_vg = ob_python_gun2.vertex_groups.new(name='bullet')
_vg = ob_python_gun2.vertex_groups.new(name='bulletbone')
_vg = ob_python_gun2.vertex_groups.new(name='sight_master')
_vg = ob_python_gun2.vertex_groups.new(name='Bip01 R Finger0')
_vg = ob_python_gun2.vertex_groups.new(name='Bip01 R Finger01')
_vg = ob_python_gun2.vertex_groups.new(name='Bip01 R Finger02')
_vg = ob_python_gun2.vertex_groups.new(name='Bip01 R Finger1')
_vg = ob_python_gun2.vertex_groups.new(name='Bip01 R Finger11')
_vg = ob_python_gun2.vertex_groups.new(name='Bip01 R Finger12')
_vg = ob_python_gun2.vertex_groups.new(name='Bip01 R Finger2')
_vg = ob_python_gun2.vertex_groups.new(name='Bip01 R Finger21')
_vg = ob_python_gun2.vertex_groups.new(name='Bip01 R Finger22')
_vg = ob_python_gun2.vertex_groups.new(name='Bip01 R Finger3')
_vg = ob_python_gun2.vertex_groups.new(name='Bip01 R Finger31')
_vg = ob_python_gun2.vertex_groups.new(name='Bip01 R Finger32')
_vg = ob_python_gun2.vertex_groups.new(name='Bip01 R Finger4')
_vg = ob_python_gun2.vertex_groups.new(name='Bip01 R Finger41')
_vg = ob_python_gun2.vertex_groups.new(name='Bip01 R Finger42')
_vg = ob_python_gun2.vertex_groups.new(name='Bip01 L Arm')
_vg = ob_python_gun2.vertex_groups.new(name='Bip01 L Arm1')
_vg = ob_python_gun2.vertex_groups.new(name='Bip01 L Arm2')
_vg = ob_python_gun2.vertex_groups.new(name='Bip01 L Hand')
_vg = ob_python_gun2.vertex_groups.new(name='Bip01 L Finger0')
_vg = ob_python_gun2.vertex_groups.new(name='Bip01 L Finger01')
_vg = ob_python_gun2.vertex_groups.new(name='Bip01 L Finger02')
_vg = ob_python_gun2.vertex_groups.new(name='Bip01 L Finger1')
_vg = ob_python_gun2.vertex_groups.new(name='Bip01 L Finger11')
_vg = ob_python_gun2.vertex_groups.new(name='Bip01 L Finger12')
_vg = ob_python_gun2.vertex_groups.new(name='Bip01 L Finger2')
_vg = ob_python_gun2.vertex_groups.new(name='Bip01 L Finger21')
_vg = ob_python_gun2.vertex_groups.new(name='Bip01 L Finger22')
_vg = ob_python_gun2.vertex_groups.new(name='Bip01 L Finger3')
_vg = ob_python_gun2.vertex_groups.new(name='Bip01 L Finger31')
_vg = ob_python_gun2.vertex_groups.new(name='Bip01 L Finger32')
_vg = ob_python_gun2.vertex_groups.new(name='Bip01 L Finger4')
_vg = ob_python_gun2.vertex_groups.new(name='Bip01 L Finger41')
_vg = ob_python_gun2.vertex_groups.new(name='Bip01 L Finger42')
_vg = ob_python_gun2.vertex_groups.new(name='Speedload Master')
_m = ob_python_gun2.modifiers.new('Armature', 'ARMATURE')
_m.object = ob_python_gun_skeleton

# ---- collection membership
col_collection_1.objects.link(ob_python_gun_skeleton)
col_collection_1.objects.link(ob_python_gun2)

# ---- scene / render settings (as saved in the file)
scene.frame_start = 1; scene.frame_end = 250; scene.frame_set(0)
scene.render.engine = 'BLENDER_EEVEE_NEXT'
scene.render.resolution_percentage = 50
scene.render.dither_intensity = 0.0
scene.cycles.use_denoising = False
scene.cycles.samples = 128
scene.cycles.sampling_pattern = 'TABULATED_SOBOL'
scene.cycles.light_sampling_threshold = 0.0
scene.cycles.use_adaptive_sampling = False
scene.cycles.use_light_tree = False
scene.cycles.blur_glossy = 0.0
scene.cycles.sample_clamp_indirect = 0.0
scene.view_settings.view_transform = 'Standard'
bpy.context.view_layer.update()

# ---- added for rendering (the .blend has no active camera and no usable light): camera, sun
cam_auto = bpy.data.cameras.new('AutoCamera')
cam_auto.lens = 50.0
cam_auto.sensor_width = 36.0
cam_auto.clip_end = 1000.0
ob_auto_camera = bpy.data.objects.new('AutoCamera', cam_auto)
scene.collection.objects.link(ob_auto_camera)
ob_auto_camera.location = (9.05096, -47.4744, 75.6918)
ob_auto_camera.rotation_euler = (1.09748, -7.21219e-08, 0.694738)
scene.camera = ob_auto_camera
light_auto_sun = bpy.data.lights.new('AutoSun', 'SUN')
light_auto_sun.energy = 3.0
light_auto_sun.angle = 0.0523599
ob_auto_sun = bpy.data.objects.new('AutoSun', light_auto_sun)
scene.collection.objects.link(ob_auto_sun)
ob_auto_sun.rotation_euler = (0.872665, 0.174533, 0.523599)
bpy.context.view_layer.update()
